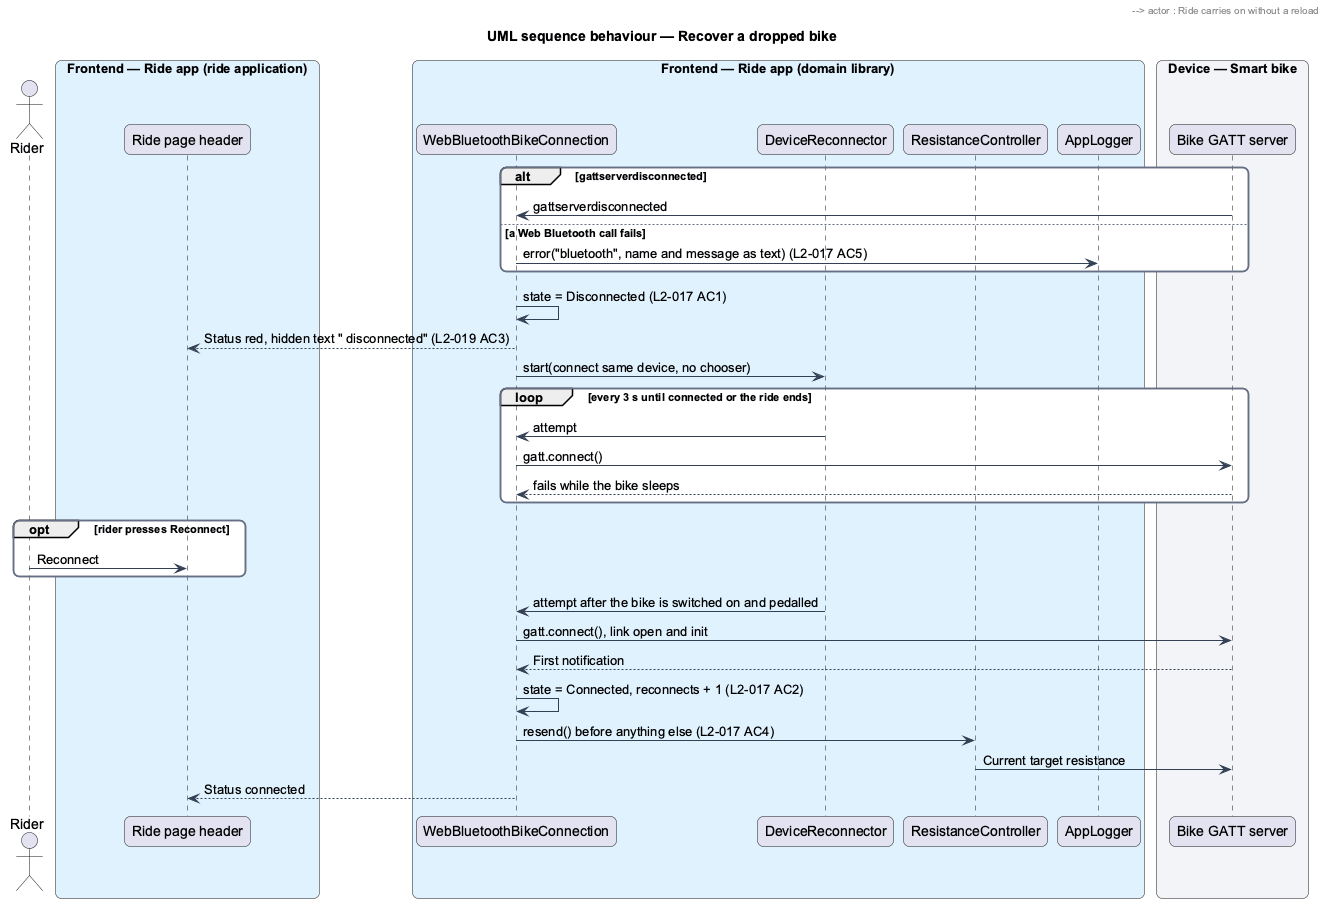

The diagram above was rendered by PlantUML. Its source (embedded in the PNG):
@startuml
title UML sequence behaviour — Recover a dropped bike
skinparam backgroundColor #FFFFFF
skinparam shadowing false
skinparam roundcorner 12
skinparam defaultFontName Arial
skinparam ArrowColor #344054
skinparam rectangle {
  BorderColor #344054
  FontColor #101828
}
skinparam package {
  BorderColor #667085
  FontColor #101828
  BackgroundColor #F9FAFB
}
actor "Rider" as actor
box "Frontend — Ride app (ride application)" #E0F2FE
  participant "Ride page header" as header
end box
box "Frontend — Ride app (domain library)" #E0F2FE
  participant "WebBluetoothBikeConnection" as conn
  participant "DeviceReconnector" as recon
  participant "ResistanceController" as res
  participant "AppLogger" as log
end box
box "Device — Smart bike" #F2F4F7
  participant "Bike GATT server" as bike
end box
alt gattserverdisconnected
  bike -> conn : gattserverdisconnected
else a Web Bluetooth call fails
  conn -> log : error("bluetooth", name and message as text) (L2-017 AC5)
end
conn -> conn : state = Disconnected (L2-017 AC1)
conn --> header : Status red, hidden text " disconnected" (L2-019 AC3)
conn -> recon : start(connect same device, no chooser)
loop every 3 s until connected or the ride ends
  recon -> conn : attempt
  conn -> bike : gatt.connect()
  bike --> conn : fails while the bike sleeps
end
opt rider presses Reconnect
  actor -> header : Reconnect
  header -> recon : retryNow() cancels the pending retry and tries at once (L2-017 AC3)
end
recon -> conn : attempt after the bike is switched on and pedalled
conn -> bike : gatt.connect(), link open and init
bike --> conn : First notification
conn -> conn : state = Connected, reconnects + 1 (L2-017 AC2)
conn -> res : resend() before anything else (L2-017 AC4)
res -> bike : Current target resistance
conn --> header : Status connected
header --> actor : Ride carries on without a reload
@enduml